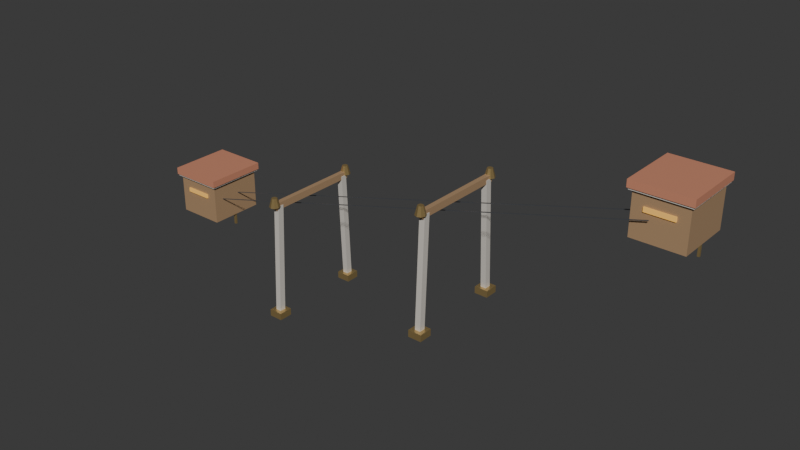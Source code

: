 # Source: 07_cableway.blend  (saved by Blender 4.2.67; exported with 4.5.12 LTS)
import bpy
from mathutils import Matrix  # noqa: F401  (used for matrix-valued properties, if any)

bpy.ops.wm.read_factory_settings(use_empty=True)
scene = bpy.context.scene
scene.name = '07_cableway'

# ---- materials (node trees are filled in below, after node groups)
mat_brass = bpy.data.materials.new('Brass')
mat_brass.diffuse_color = (0.72, 0.52, 0.22, 1.0)
mat_glowwarm = bpy.data.materials.new('GlowWarm')
mat_glowwarm.diffuse_color = (0.03, 0.02, 0.01, 1.0)
mat_iron = bpy.data.materials.new('Iron')
mat_iron.diffuse_color = (0.2, 0.21, 0.23, 1.0)
mat_rooftile = bpy.data.materials.new('RoofTile')
mat_rooftile.diffuse_color = (0.62, 0.26, 0.16, 1.0)
mat_stone = bpy.data.materials.new('Stone')
mat_stone.diffuse_color = (0.66, 0.62, 0.56, 1.0)
mat_wood = bpy.data.materials.new('Wood')
mat_wood.diffuse_color = (0.42, 0.27, 0.15, 1.0)

# ---- material node trees
mat_brass.use_nodes = True; mat_brass.node_tree.nodes.clear()
_N = mat_brass.node_tree.nodes; _L = mat_brass.node_tree.links
n0 = _N.new('ShaderNodeBsdfPrincipled'); n0.name = 'Principled BSDF'; n0.location = (10, 300)
n0.inputs[0].default_value = (0.72, 0.52, 0.22, 1.0)
n0.inputs[1].default_value = 0.8
n0.inputs[2].default_value = 0.34
n1 = _N.new('ShaderNodeOutputMaterial'); n1.name = 'Material Output'; n1.location = (300, 300)
_L.new(n0.outputs[0], n1.inputs[0])
n1.is_active_output = True
mat_glowwarm.use_nodes = True; mat_glowwarm.node_tree.nodes.clear()
_N = mat_glowwarm.node_tree.nodes; _L = mat_glowwarm.node_tree.links
n0 = _N.new('ShaderNodeBsdfPrincipled'); n0.name = 'Principled BSDF'; n0.location = (10, 300)
n0.inputs[0].default_value = (0.03, 0.02, 0.01, 1.0)
n0.inputs[2].default_value = 0.34
n0.inputs[27].default_value = (1.0, 0.55, 0.12, 1.0)
n0.inputs[28].default_value = 0.8
n1 = _N.new('ShaderNodeOutputMaterial'); n1.name = 'Material Output'; n1.location = (300, 300)
_L.new(n0.outputs[0], n1.inputs[0])
n1.is_active_output = True
mat_iron.use_nodes = True; mat_iron.node_tree.nodes.clear()
_N = mat_iron.node_tree.nodes; _L = mat_iron.node_tree.links
n0 = _N.new('ShaderNodeBsdfPrincipled'); n0.name = 'Principled BSDF'; n0.location = (10, 300)
n0.inputs[0].default_value = (0.2, 0.21, 0.23, 1.0)
n0.inputs[1].default_value = 0.7
n0.inputs[2].default_value = 0.34
n1 = _N.new('ShaderNodeOutputMaterial'); n1.name = 'Material Output'; n1.location = (300, 300)
_L.new(n0.outputs[0], n1.inputs[0])
n1.is_active_output = True
mat_rooftile.use_nodes = True; mat_rooftile.node_tree.nodes.clear()
_N = mat_rooftile.node_tree.nodes; _L = mat_rooftile.node_tree.links
n0 = _N.new('ShaderNodeBsdfPrincipled'); n0.name = 'Principled BSDF'; n0.location = (10, 300)
n0.inputs[0].default_value = (0.62, 0.26, 0.16, 1.0)
n0.inputs[2].default_value = 0.34
n1 = _N.new('ShaderNodeOutputMaterial'); n1.name = 'Material Output'; n1.location = (300, 300)
_L.new(n0.outputs[0], n1.inputs[0])
n1.is_active_output = True
mat_stone.use_nodes = True; mat_stone.node_tree.nodes.clear()
_N = mat_stone.node_tree.nodes; _L = mat_stone.node_tree.links
n0 = _N.new('ShaderNodeBsdfPrincipled'); n0.name = 'Principled BSDF'; n0.location = (10, 300)
n0.inputs[0].default_value = (0.66, 0.62, 0.56, 1.0)
n0.inputs[2].default_value = 0.34
n1 = _N.new('ShaderNodeOutputMaterial'); n1.name = 'Material Output'; n1.location = (300, 300)
_L.new(n0.outputs[0], n1.inputs[0])
n1.is_active_output = True
mat_wood.use_nodes = True; mat_wood.node_tree.nodes.clear()
_N = mat_wood.node_tree.nodes; _L = mat_wood.node_tree.links
n0 = _N.new('ShaderNodeBsdfPrincipled'); n0.name = 'Principled BSDF'; n0.location = (10, 300)
n0.inputs[0].default_value = (0.42, 0.27, 0.15, 1.0)
n0.inputs[2].default_value = 0.34
n1 = _N.new('ShaderNodeOutputMaterial'); n1.name = 'Material Output'; n1.location = (300, 300)
_L.new(n0.outputs[0], n1.inputs[0])
n1.is_active_output = True

# ---- world
world_bakeworld = bpy.data.worlds.new('BakeWorld'); scene.world = world_bakeworld

# ---- meshes
me_cableway_brass_mesh = bpy.data.meshes.new('cableway_brass_mesh')
me_cableway_brass_mesh.from_pydata([(94.02, 121.7, 128.0), (93.38, 121.7, 128.0), (93.38, 122.3, 128.0), (94.02, 122.3, 128.0), (94.02, 121.7, 124.5), (93.38, 121.7, 124.5), (93.38, 122.3, 124.5), (94.02, 122.3, 124.5), (106.6, 121.7, 128.0), (106.0, 121.7, 128.0), (106.0, 122.3, 128.0), (106.6, 122.3, 128.0), (106.6, 121.7, 124.5), (106.0, 121.7, 124.5), (106.0, 122.3, 124.5), (106.6, 122.3, 124.5), (-51.97, 117.7, 90.0), (-52.62, 117.7, 90.0), (-52.62, 118.3, 90.0), (-51.97, 118.3, 90.0), (-51.97, 117.7, 86.5), (-52.62, 117.7, 86.5), (-52.62, 118.3, 86.5), (-51.97, 118.3, 86.5), (-39.38, 117.7, 90.0), (-40.03, 117.7, 90.0), (-40.03, 118.3, 90.0), (-39.38, 118.3, 90.0), (-39.38, 117.7, 86.5), (-40.03, 117.7, 86.5), (-40.03, 118.3, 86.5), (-39.38, 118.3, 86.5)], [], [(0, 3, 2, 1), (4, 5, 6, 7), (0, 1, 5, 4), (1, 2, 6, 5), (2, 3, 7, 6), (3, 0, 4, 7), (8, 11, 10, 9), (12, 13, 14, 15), (8, 9, 13, 12), (9, 10, 14, 13), (10, 11, 15, 14), (11, 8, 12, 15), (16, 19, 18, 17), (20, 21, 22, 23), (16, 17, 21, 20), (17, 18, 22, 21), (18, 19, 23, 22), (19, 16, 20, 23), (24, 27, 26, 25), (28, 29, 30, 31), (24, 25, 29, 28), (25, 26, 30, 29), (26, 27, 31, 30), (27, 24, 28, 31)])
_ca = me_cableway_brass_mesh.color_attributes.new('Col', 'FLOAT_COLOR', 'POINT')
_ca.data.foreach_set('color', [0.4808, 0.4661, 0.4513, 1.0, 0.4776, 0.4629, 0.4483, 1.0, 0.4776, 0.4629, 0.4483, 1.0, 0.4841, 0.4692, 0.4544, 1.0, 0.7986, 0.7741, 0.7496, 1.0, 0.8505, 0.8244, 0.7983, 1.0, 0.8602, 0.8338, 0.8074, 1.0, 0.7921, 0.7678, 0.7435, 1.0, 0.4644, 0.4518, 0.4393, 1.0, 0.4612, 0.4487, 0.4363, 1.0, 0.4834, 0.4704, 0.4573, 1.0, 0.4676, 0.4549, 0.4423, 1.0, 0.8422, 0.8194, 0.7966, 1.0, 0.7755, 0.7545, 0.7336, 1.0, 0.7787, 0.7576, 0.7366, 1.0, 0.8358, 0.8132, 0.7906, 1.0, 0.4668, 0.4596, 0.4524, 1.0, 0.4636, 0.4564, 0.4493, 1.0, 0.4732, 0.4659, 0.4585, 1.0, 0.4636, 0.4564, 0.4493, 1.0, 0.7827, 0.7706, 0.7585, 1.0, 0.8433, 0.8303, 0.8172, 1.0, 0.8465, 0.8334, 0.8203, 1.0, 0.7891, 0.7769, 0.7647, 1.0, 0.5368, 0.5329, 0.5289, 1.0, 0.5331, 0.5292, 0.5254, 1.0, 0.5477, 0.5437, 0.5397, 1.0, 0.5441, 0.5401, 0.5361, 1.0, 0.9632, 0.9561, 0.9491, 1.0, 0.8903, 0.8838, 0.8773, 1.0, 0.8939, 0.8874, 0.8809, 1.0, 0.9632, 0.9561, 0.9491, 1.0])
me_cableway_brass_mesh.materials.append(mat_brass)
me_cableway_brass_mesh.update()
me_cableway_brass_nocol_mesh = bpy.data.meshes.new('cableway_brass_nocol_mesh')
me_cableway_brass_nocol_mesh.from_pydata([(43.0, 128.0, 88.61), (47.0, 128.0, 88.61), (47.0, 132.0, 88.61), (43.0, 132.0, 88.61), (43.0, 128.0, 90.61), (47.0, 128.0, 90.61), (47.0, 132.0, 90.61), (43.0, 132.0, 90.61), (43.0, 100.0, 88.61), (47.0, 100.0, 88.61), (47.0, 104.0, 88.61), (43.0, 104.0, 88.61), (43.0, 100.0, 90.61), (47.0, 100.0, 90.61), (47.0, 104.0, 90.61), (43.0, 104.0, 90.61), (46.5, 130.0, 122.6), (46.06, 131.1, 122.6), (45.0, 131.5, 122.6), (43.94, 131.1, 122.6), (43.5, 130.0, 122.6), (43.94, 128.9, 122.6), (45.0, 128.5, 122.6), (46.06, 128.9, 122.6), (45.8, 130.0, 125.2), (45.57, 130.6, 125.2), (45.0, 130.8, 125.2), (44.43, 130.6, 125.2), (44.2, 130.0, 125.2), (44.43, 129.4, 125.2), (45.0, 129.2, 125.2), (45.57, 129.4, 125.2), (46.5, 102.0, 122.6), (46.06, 103.1, 122.6), (45.0, 103.5, 122.6), (43.94, 103.1, 122.6), (43.5, 102.0, 122.6), (43.94, 100.9, 122.6), (45.0, 100.5, 122.6), (46.06, 100.9, 122.6), (45.8, 102.0, 125.2), (45.57, 102.6, 125.2), (45.0, 102.8, 125.2), (44.43, 102.6, 125.2), (44.2, 102.0, 125.2), (44.43, 101.4, 125.2), (45.0, 101.2, 125.2), (45.57, 101.4, 125.2), (-7.0, 128.0, 75.04), (-3.0, 128.0, 75.04), (-3.0, 132.0, 75.04), (-7.0, 132.0, 75.04), (-7.0, 128.0, 77.04), (-3.0, 128.0, 77.04), (-3.0, 132.0, 77.04), (-7.0, 132.0, 77.04), (-7.0, 100.0, 75.04), (-3.0, 100.0, 75.04), (-3.0, 104.0, 75.04), (-7.0, 104.0, 75.04), (-7.0, 100.0, 77.04), (-3.0, 100.0, 77.04), (-3.0, 104.0, 77.04), (-7.0, 104.0, 77.04), (-3.5, 130.0, 109.0), (-3.939, 131.1, 109.0), (-5.0, 131.5, 109.0), (-6.061, 131.1, 109.0), (-6.5, 130.0, 109.0), (-6.061, 128.9, 109.0), (-5.0, 128.5, 109.0), (-3.939, 128.9, 109.0), (-4.2, 130.0, 111.6), (-4.434, 130.6, 111.6), (-5.0, 130.8, 111.6), (-5.566, 130.6, 111.6), (-5.8, 130.0, 111.6), (-5.566, 129.4, 111.6), (-5.0, 129.2, 111.6), (-4.434, 129.4, 111.6), (-3.5, 102.0, 109.0), (-3.939, 103.1, 109.0), (-5.0, 103.5, 109.0), (-6.061, 103.1, 109.0), (-6.5, 102.0, 109.0), (-6.061, 100.9, 109.0), (-5.0, 100.5, 109.0), (-3.939, 100.9, 109.0), (-4.2, 102.0, 111.6), (-4.434, 102.6, 111.6), (-5.0, 102.8, 111.6), (-5.566, 102.6, 111.6), (-5.8, 102.0, 111.6), (-5.566, 101.4, 111.6), (-5.0, 101.2, 111.6), (-4.434, 101.4, 111.6)], [], [(0, 3, 2, 1), (4, 5, 6, 7), (0, 1, 5, 4), (1, 2, 6, 5), (2, 3, 7, 6), (3, 0, 4, 7), (8, 11, 10, 9), (12, 13, 14, 15), (8, 9, 13, 12), (9, 10, 14, 13), (10, 11, 15, 14), (11, 8, 12, 15), (23, 22, 21, 20, 19, 18, 17, 16), (24, 25, 26, 27, 28, 29, 30, 31), (16, 17, 25, 24), (17, 18, 26, 25), (18, 19, 27, 26), (19, 20, 28, 27), (20, 21, 29, 28), (21, 22, 30, 29), (22, 23, 31, 30), (23, 16, 24, 31), (39, 38, 37, 36, 35, 34, 33, 32), (40, 41, 42, 43, 44, 45, 46, 47), (32, 33, 41, 40), (33, 34, 42, 41), (34, 35, 43, 42), (35, 36, 44, 43), (36, 37, 45, 44), (37, 38, 46, 45), (38, 39, 47, 46), (39, 32, 40, 47), (48, 51, 50, 49), (52, 53, 54, 55), (48, 49, 53, 52), (49, 50, 54, 53), (50, 51, 55, 54), (51, 48, 52, 55), (56, 59, 58, 57), (60, 61, 62, 63), (56, 57, 61, 60), (57, 58, 62, 61), (58, 59, 63, 62), (59, 56, 60, 63), (71, 70, 69, 68, 67, 66, 65, 64), (72, 73, 74, 75, 76, 77, 78, 79), (64, 65, 73, 72), (65, 66, 74, 73), (66, 67, 75, 74), (67, 68, 76, 75), (68, 69, 77, 76), (69, 70, 78, 77), (70, 71, 79, 78), (71, 64, 72, 79), (87, 86, 85, 84, 83, 82, 81, 80), (88, 89, 90, 91, 92, 93, 94, 95), (80, 81, 89, 88), (81, 82, 90, 89), (82, 83, 91, 90), (83, 84, 92, 91), (84, 85, 93, 92), (85, 86, 94, 93), (86, 87, 95, 94), (87, 80, 88, 95)])
_ca = me_cableway_brass_nocol_mesh.color_attributes.new('Col', 'FLOAT_COLOR', 'POINT')
_ca.data.foreach_set('color', [0.9773, 0.9701, 0.9629, 1.0, 0.9773, 0.9701, 0.9629, 1.0, 0.9773, 0.9701, 0.9629, 1.0, 0.9773, 0.9701, 0.9629, 1.0, 0.9452, 0.9383, 0.9313, 1.0, 0.9417, 0.9347, 0.9278, 1.0, 0.9524, 0.9453, 0.9383, 1.0, 0.9488, 0.9418, 0.9348, 1.0, 0.9839, 0.9723, 0.9607, 1.0, 0.9839, 0.9723, 0.9607, 1.0, 0.9839, 0.9723, 0.9607, 1.0, 0.9839, 0.9723, 0.9607, 1.0, 0.9588, 0.9475, 0.9362, 1.0, 0.9516, 0.9404, 0.9292, 1.0, 0.9552, 0.9439, 0.9327, 1.0, 0.948, 0.9369, 0.9257, 1.0, 0.8782, 0.8546, 0.8309, 1.0, 0.8883, 0.8644, 0.8405, 1.0, 0.8916, 0.8676, 0.8437, 1.0, 0.8849, 0.8611, 0.8373, 1.0, 0.8782, 0.8546, 0.8309, 1.0, 0.7774, 0.7564, 0.7355, 1.0, 0.2833, 0.2757, 0.268, 1.0, 0.7807, 0.7597, 0.7387, 1.0, 0.9219, 0.8971, 0.8723, 1.0, 0.9219, 0.8971, 0.8723, 1.0, 0.9219, 0.8971, 0.8723, 1.0, 0.9219, 0.8971, 0.8723, 1.0, 0.9219, 0.8971, 0.8723, 1.0, 0.9084, 0.884, 0.8596, 1.0, 0.8916, 0.8676, 0.8437, 1.0, 0.9084, 0.884, 0.8596, 1.0, 0.8209, 0.807, 0.7932, 1.0, 0.736, 0.7236, 0.7113, 1.0, 0.2585, 0.2542, 0.2498, 1.0, 0.7392, 0.7267, 0.7143, 1.0, 0.8209, 0.807, 0.7932, 1.0, 0.8366, 0.8225, 0.8084, 1.0, 0.8303, 0.8163, 0.8023, 1.0, 0.8334, 0.8194, 0.8054, 1.0, 0.8617, 0.8472, 0.8327, 1.0, 0.8428, 0.8287, 0.8145, 1.0, 0.8366, 0.8225, 0.8084, 1.0, 0.8491, 0.8348, 0.8205, 1.0, 0.8617, 0.8472, 0.8327, 1.0, 0.8617, 0.8472, 0.8327, 1.0, 0.8617, 0.8472, 0.8327, 1.0, 0.8617, 0.8472, 0.8327, 1.0, 0.9724, 0.9458, 0.9191, 1.0, 0.9724, 0.9458, 0.9191, 1.0, 0.9724, 0.9458, 0.9191, 1.0, 0.9724, 0.9458, 0.9191, 1.0, 0.9441, 0.9182, 0.8923, 1.0, 0.9405, 0.9148, 0.889, 1.0, 0.9405, 0.9148, 0.889, 1.0, 0.9405, 0.9148, 0.889, 1.0, 0.9253, 0.9025, 0.8797, 1.0, 0.9253, 0.9025, 0.8797, 1.0, 0.9253, 0.9025, 0.8797, 1.0, 0.9253, 0.9025, 0.8797, 1.0, 0.8983, 0.8762, 0.8541, 1.0, 0.9051, 0.8828, 0.8605, 1.0, 0.895, 0.8729, 0.8509, 1.0, 0.895, 0.8729, 0.8509, 1.0, 0.8443, 0.825, 0.8057, 1.0, 0.8539, 0.8343, 0.8148, 1.0, 0.8411, 0.8219, 0.8026, 1.0, 0.8571, 0.8375, 0.8178, 1.0, 0.8347, 0.8156, 0.7965, 1.0, 0.7389, 0.722, 0.7051, 1.0, 0.2629, 0.2569, 0.2508, 1.0, 0.7389, 0.722, 0.7051, 1.0, 0.8762, 0.8562, 0.8361, 1.0, 0.8762, 0.8562, 0.8361, 1.0, 0.8762, 0.8562, 0.8361, 1.0, 0.8762, 0.8562, 0.8361, 1.0, 0.8762, 0.8562, 0.8361, 1.0, 0.8635, 0.8437, 0.8239, 1.0, 0.8475, 0.8281, 0.8087, 1.0, 0.8603, 0.8406, 0.8209, 1.0, 0.8357, 0.8246, 0.8136, 1.0, 0.7465, 0.7366, 0.7267, 1.0, 0.2654, 0.2619, 0.2583, 1.0, 0.7369, 0.7272, 0.7174, 1.0, 0.8389, 0.8278, 0.8167, 1.0, 0.8484, 0.8372, 0.826, 1.0, 0.8453, 0.8341, 0.8229, 1.0, 0.8516, 0.8404, 0.8291, 1.0, 0.8739, 0.8624, 0.8508, 1.0, 0.8612, 0.8498, 0.8384, 1.0, 0.8421, 0.8309, 0.8198, 1.0, 0.8548, 0.8435, 0.8322, 1.0, 0.8708, 0.8592, 0.8477, 1.0, 0.8739, 0.8624, 0.8508, 1.0, 0.8739, 0.8624, 0.8508, 1.0, 0.8739, 0.8624, 0.8508, 1.0])
me_cableway_brass_nocol_mesh.materials.append(mat_brass)
me_cableway_brass_nocol_mesh.update()
me_cableway_glowwarm_nocol_mesh = bpy.data.meshes.new('cableway_glowwarm_nocol_mesh')
me_cableway_glowwarm_nocol_mesh.from_pydata([(96.08, 113.6, 135.2), (103.9, 113.6, 135.2), (103.9, 114.0, 135.2), (96.08, 114.0, 135.2), (96.08, 113.6, 136.4), (103.9, 113.6, 136.4), (103.9, 114.0, 136.4), (96.08, 114.0, 136.4), (-49.92, 109.6, 97.2), (-42.08, 109.6, 97.2), (-42.08, 110.0, 97.2), (-49.92, 110.0, 97.2), (-49.92, 109.6, 98.4), (-42.08, 109.6, 98.4), (-42.08, 110.0, 98.4), (-49.92, 110.0, 98.4)], [], [(0, 3, 2, 1), (4, 5, 6, 7), (0, 1, 5, 4), (1, 2, 6, 5), (2, 3, 7, 6), (3, 0, 4, 7), (8, 11, 10, 9), (12, 13, 14, 15), (8, 9, 13, 12), (9, 10, 14, 13), (10, 11, 15, 14), (11, 8, 12, 15)])
_ca = me_cableway_glowwarm_nocol_mesh.color_attributes.new('Col', 'FLOAT_COLOR', 'POINT')
_ca.data.foreach_set('color', [0.774, 0.774, 0.774, 1.0, 0.7885, 0.7885, 0.7885, 1.0, 0.526, 0.526, 0.526, 1.0, 0.5115, 0.5115, 0.5115, 1.0, 0.7484, 0.7484, 0.7484, 1.0, 0.7667, 0.7667, 0.7667, 1.0, 0.5042, 0.5042, 0.5042, 1.0, 0.4859, 0.4859, 0.4859, 1.0, 0.7958, 0.7958, 0.7958, 1.0, 0.7995, 0.7995, 0.7995, 1.0, 0.5479, 0.5479, 0.5479, 1.0, 0.5333, 0.5333, 0.5333, 1.0, 0.7703, 0.7703, 0.7703, 1.0, 0.763, 0.763, 0.763, 1.0, 0.4969, 0.4969, 0.4969, 1.0, 0.5078, 0.5078, 0.5078, 1.0])
me_cableway_glowwarm_nocol_mesh.materials.append(mat_glowwarm)
me_cableway_glowwarm_nocol_mesh.update()
me_cableway_iron_nocol_mesh = bpy.data.meshes.new('cableway_iron_nocol_mesh')
me_cableway_iron_nocol_mesh.from_pydata([(98.02, 119.1, 133.9), (98.02, 118.9, 133.9), (97.98, 118.9, 134.1), (97.98, 119.1, 134.1), (-41.98, 119.1, 95.91), (-41.98, 118.9, 95.91), (-42.02, 118.9, 96.09), (-42.02, 119.1, 96.09), (98.02, 113.1, 133.9), (98.02, 112.9, 133.9), (97.98, 112.9, 134.1), (97.98, 113.1, 134.1), (-41.98, 113.1, 95.91), (-41.98, 112.9, 95.91), (-42.02, 112.9, 96.09), (-42.02, 113.1, 96.09)], [], [(0, 3, 2, 1), (4, 5, 6, 7), (0, 1, 5, 4), (1, 2, 6, 5), (2, 3, 7, 6), (3, 0, 4, 7), (8, 11, 10, 9), (12, 13, 14, 15), (8, 9, 13, 12), (9, 10, 14, 13), (10, 11, 15, 14), (11, 8, 12, 15)])
_ca = me_cableway_iron_nocol_mesh.color_attributes.new('Col', 'FLOAT_COLOR', 'POINT')
_ca.data.foreach_set('color', [0.5337, 0.5322, 0.5307, 1.0, 0.4395, 0.4383, 0.437, 1.0, 0.396, 0.3949, 0.3938, 1.0, 0.4794, 0.478, 0.4766, 1.0, 0.4794, 0.478, 0.4766, 1.0, 0.5156, 0.5141, 0.5127, 1.0, 0.541, 0.5394, 0.5379, 1.0, 0.4975, 0.4961, 0.4946, 1.0, 0.5609, 0.5598, 0.5587, 1.0, 0.8009, 0.7993, 0.7977, 1.0, 0.79, 0.7884, 0.7869, 1.0, 0.5427, 0.5417, 0.5406, 1.0, 0.5209, 0.5199, 0.5189, 1.0, 0.4264, 0.4256, 0.4247, 1.0, 0.4373, 0.4365, 0.4356, 1.0, 0.5464, 0.5453, 0.5442, 1.0])
me_cableway_iron_nocol_mesh.materials.append(mat_iron)
me_cableway_iron_nocol_mesh.update()
me_cableway_rooftile_mesh = bpy.data.meshes.new('cableway_rooftile_mesh')
me_cableway_rooftile_mesh.from_pydata([(92.0, 113.0, 140.0), (108.0, 113.0, 140.0), (108.0, 131.0, 140.0), (92.0, 131.0, 140.0), (92.0, 113.0, 142.0), (108.0, 113.0, 142.0), (108.0, 131.0, 142.0), (92.0, 131.0, 142.0), (-54.0, 109.0, 102.0), (-38.0, 109.0, 102.0), (-38.0, 127.0, 102.0), (-54.0, 127.0, 102.0), (-54.0, 109.0, 104.0), (-38.0, 109.0, 104.0), (-38.0, 127.0, 104.0), (-54.0, 127.0, 104.0), (100.0, 113.0, 140.0), (92.0, 122.0, 140.0), (100.0, 131.0, 140.0), (108.0, 122.0, 140.0), (-46.0, 109.0, 102.0), (-54.0, 118.0, 102.0), (-46.0, 127.0, 102.0), (-38.0, 118.0, 102.0), (-46.0, 118.0, 102.0), (100.0, 122.0, 140.0)], [], [(25, 18, 2, 19), (4, 5, 6, 7), (0, 16, 1, 5, 4), (1, 19, 2, 6, 5), (2, 18, 3, 7, 6), (3, 17, 0, 4, 7), (24, 22, 10, 23), (12, 13, 14, 15), (8, 20, 9, 13, 12), (9, 23, 10, 14, 13), (10, 22, 11, 15, 14), (11, 21, 8, 12, 15), (20, 24, 23, 9), (8, 21, 24, 20), (21, 11, 22, 24), (16, 25, 19, 1), (0, 17, 25, 16), (17, 3, 18, 25)])
_ca = me_cableway_rooftile_mesh.color_attributes.new('Col', 'FLOAT_COLOR', 'POINT')
_ca.data.foreach_set('color', [0.8848, 0.8794, 0.874, 1.0, 0.8916, 0.8861, 0.8807, 1.0, 0.8882, 0.8828, 0.8774, 1.0, 0.8882, 0.8828, 0.8774, 1.0, 0.9288, 0.9232, 0.9175, 1.0, 0.9288, 0.9232, 0.9175, 1.0, 0.9288, 0.9232, 0.9175, 1.0, 0.9288, 0.9232, 0.9175, 1.0, 0.9282, 0.9131, 0.8981, 1.0, 0.9246, 0.9097, 0.8947, 1.0, 0.9246, 0.9097, 0.8947, 1.0, 0.9246, 0.9097, 0.8947, 1.0, 0.9706, 0.9549, 0.9392, 1.0, 0.9671, 0.9514, 0.9358, 1.0, 0.9706, 0.9549, 0.9392, 1.0, 0.9706, 0.9549, 0.9392, 1.0, 0.7256, 0.7212, 0.7168, 1.0, 0.7358, 0.7313, 0.7269, 1.0, 0.7527, 0.7481, 0.7436, 1.0, 0.7324, 0.728, 0.7235, 1.0, 0.7795, 0.7669, 0.7543, 1.0, 0.7795, 0.7669, 0.7543, 1.0, 0.7937, 0.7808, 0.768, 1.0, 0.7725, 0.76, 0.7475, 1.0, 0.2912, 0.2865, 0.2818, 1.0, 0.2786, 0.2769, 0.2753, 1.0])
me_cableway_rooftile_mesh.materials.append(mat_rooftile)
me_cableway_rooftile_mesh.update()
me_cableway_stone_mesh = bpy.data.meshes.new('cableway_stone_mesh')
me_cableway_stone_mesh.from_pydata([(44.17, 129.1, 88.57), (45.83, 129.1, 88.57), (45.83, 130.9, 88.66), (44.17, 130.9, 88.66), (44.17, 127.6, 122.6), (45.83, 127.6, 122.6), (45.83, 129.4, 122.7), (44.17, 129.4, 122.7), (45.83, 102.9, 88.57), (44.17, 102.9, 88.57), (44.17, 101.1, 88.66), (45.83, 101.1, 88.66), (45.83, 104.4, 122.6), (44.17, 104.4, 122.6), (44.17, 102.6, 122.7), (45.83, 102.6, 122.7), (-5.825, 129.1, 75.0), (-4.175, 129.1, 75.0), (-4.175, 130.9, 75.08), (-5.825, 130.9, 75.08), (-5.825, 127.6, 109.0), (-4.175, 127.6, 109.0), (-4.175, 129.4, 109.1), (-5.825, 129.4, 109.1), (-4.175, 102.9, 75.0), (-5.825, 102.9, 75.0), (-5.825, 101.1, 75.08), (-4.175, 101.1, 75.08), (-4.175, 104.4, 109.0), (-5.825, 104.4, 109.0), (-5.825, 102.6, 109.1), (-4.175, 102.6, 109.1), (92.3, 113.3, 139.5), (107.7, 113.3, 139.5), (107.7, 130.7, 139.5), (92.3, 130.7, 139.5), (92.3, 113.3, 140.9), (107.7, 113.3, 140.9), (107.7, 130.7, 140.9), (92.3, 130.7, 140.9), (-53.7, 109.3, 101.5), (-38.3, 109.3, 101.5), (-38.3, 126.7, 101.5), (-53.7, 126.7, 101.5), (-53.7, 109.3, 102.9), (-38.3, 109.3, 102.9), (-38.3, 126.7, 102.9), (-53.7, 126.7, 102.9), (92.3, 122.0, 140.9), (100.0, 113.3, 140.9), (107.7, 122.0, 140.9), (100.0, 130.7, 140.9), (-53.7, 118.0, 102.9), (-46.0, 109.3, 102.9), (-38.3, 118.0, 102.9), (-46.0, 126.7, 102.9), (-46.0, 118.0, 102.9), (100.0, 122.0, 140.9)], [], [(0, 3, 2, 1), (4, 5, 6, 7), (0, 1, 5, 4), (1, 2, 6, 5), (2, 3, 7, 6), (3, 0, 4, 7), (8, 11, 10, 9), (12, 13, 14, 15), (8, 9, 13, 12), (9, 10, 14, 13), (10, 11, 15, 14), (11, 8, 12, 15), (16, 19, 18, 17), (20, 21, 22, 23), (16, 17, 21, 20), (17, 18, 22, 21), (18, 19, 23, 22), (19, 16, 20, 23), (24, 27, 26, 25), (28, 29, 30, 31), (24, 25, 29, 28), (25, 26, 30, 29), (26, 27, 31, 30), (27, 24, 28, 31), (32, 35, 34, 33), (57, 50, 38, 51), (32, 33, 37, 49, 36), (33, 34, 38, 50, 37), (34, 35, 39, 51, 38), (35, 32, 36, 48, 39), (40, 43, 42, 41), (56, 54, 46, 55), (40, 41, 45, 53, 44), (41, 42, 46, 54, 45), (42, 43, 47, 55, 46), (43, 40, 44, 52, 47), (52, 56, 55, 47), (44, 53, 56, 52), (53, 45, 54, 56), (48, 57, 51, 39), (36, 49, 57, 48), (49, 37, 50, 57)])
_ca = me_cableway_stone_mesh.color_attributes.new('Col', 'FLOAT_COLOR', 'POINT')
_ca.data.foreach_set('color', [0.7363, 0.7234, 0.7105, 1.0, 0.7398, 0.7268, 0.7138, 1.0, 0.2854, 0.2804, 0.2754, 1.0, 0.2854, 0.2804, 0.2754, 1.0, 0.7502, 0.737, 0.7238, 1.0, 0.7641, 0.7507, 0.7372, 1.0, 0.2854, 0.2804, 0.2754, 1.0, 0.2854, 0.2804, 0.2754, 1.0, 0.7764, 0.7687, 0.7611, 1.0, 0.7764, 0.7687, 0.7611, 1.0, 0.2981, 0.2952, 0.2923, 1.0, 0.2981, 0.2952, 0.2923, 1.0, 0.7764, 0.7687, 0.7611, 1.0, 0.7764, 0.7687, 0.7611, 1.0, 0.2981, 0.2952, 0.2923, 1.0, 0.2981, 0.2952, 0.2923, 1.0, 0.7611, 0.7479, 0.7347, 1.0, 0.7719, 0.7585, 0.7451, 1.0, 0.2964, 0.2913, 0.2861, 1.0, 0.2964, 0.2913, 0.2861, 1.0, 0.7899, 0.7762, 0.7625, 1.0, 0.7755, 0.762, 0.7486, 1.0, 0.2964, 0.2913, 0.2861, 1.0, 0.2964, 0.2913, 0.2861, 1.0, 0.7425, 0.7388, 0.7351, 1.0, 0.7288, 0.7252, 0.7215, 1.0, 0.2825, 0.2811, 0.2797, 1.0, 0.2825, 0.2811, 0.2797, 1.0, 0.7425, 0.7388, 0.7351, 1.0, 0.7322, 0.7286, 0.7249, 1.0, 0.2825, 0.2811, 0.2797, 1.0, 0.2825, 0.2811, 0.2797, 1.0, 0.909, 0.8923, 0.8756, 1.0, 0.9234, 0.9065, 0.8895, 1.0, 0.909, 0.8923, 0.8756, 1.0, 0.9198, 0.9029, 0.886, 1.0, 0.2976, 0.2922, 0.2867, 1.0, 0.2976, 0.2922, 0.2867, 1.0, 0.2976, 0.2922, 0.2867, 1.0, 0.2976, 0.2922, 0.2867, 1.0, 0.8268, 0.8136, 0.8004, 1.0, 0.8075, 0.7946, 0.7817, 1.0, 0.8171, 0.8041, 0.7911, 1.0, 0.8139, 0.8009, 0.788, 1.0, 0.2644, 0.2602, 0.256, 1.0, 0.2644, 0.2602, 0.256, 1.0, 0.2676, 0.2634, 0.2591, 1.0, 0.2644, 0.2602, 0.256, 1.0, 0.2976, 0.2922, 0.2867, 1.0, 0.3121, 0.3064, 0.3007, 1.0, 0.2976, 0.2922, 0.2867, 1.0, 0.2976, 0.2922, 0.2867, 1.0, 0.2644, 0.2602, 0.256, 1.0, 0.2644, 0.2602, 0.256, 1.0, 0.2644, 0.2602, 0.256, 1.0, 0.2708, 0.2665, 0.2622, 1.0, 0.2741, 0.2697, 0.2653, 1.0, 0.2976, 0.2922, 0.2867, 1.0])
me_cableway_stone_mesh.materials.append(mat_stone)
me_cableway_stone_mesh.update()
me_cableway_wood_mesh = bpy.data.meshes.new('cableway_wood_mesh')
me_cableway_wood_mesh.from_pydata([(44.3, 130.0, 121.6), (45.7, 130.0, 121.6), (45.7, 130.0, 123.6), (44.3, 130.0, 123.6), (44.3, 102.0, 121.6), (45.7, 102.0, 121.6), (45.7, 102.0, 123.6), (44.3, 102.0, 123.6), (-5.7, 130.0, 108.0), (-4.3, 130.0, 108.0), (-4.3, 130.0, 110.0), (-5.7, 130.0, 110.0), (-5.7, 102.0, 108.0), (-4.3, 102.0, 108.0), (-4.3, 102.0, 110.0), (-5.7, 102.0, 110.0), (93.0, 114.0, 128.0), (107.0, 114.0, 128.0), (107.0, 130.0, 128.0), (93.0, 130.0, 128.0), (93.0, 114.0, 140.0), (107.0, 114.0, 140.0), (107.0, 130.0, 140.0), (93.0, 130.0, 140.0), (-53.0, 110.0, 90.0), (-39.0, 110.0, 90.0), (-39.0, 126.0, 90.0), (-53.0, 126.0, 90.0), (-53.0, 110.0, 102.0), (-39.0, 110.0, 102.0), (-39.0, 126.0, 102.0), (-53.0, 126.0, 102.0), (100.0, 114.0, 128.0), (93.0, 122.0, 128.0), (100.0, 130.0, 128.0), (107.0, 122.0, 128.0), (93.0, 122.0, 140.0), (100.0, 114.0, 140.0), (107.0, 122.0, 140.0), (100.0, 130.0, 140.0), (93.0, 114.0, 134.0), (107.0, 114.0, 134.0), (107.0, 130.0, 134.0), (93.0, 130.0, 134.0), (-46.0, 110.0, 90.0), (-53.0, 118.0, 90.0), (-46.0, 126.0, 90.0), (-39.0, 118.0, 90.0), (-53.0, 118.0, 102.0), (-46.0, 110.0, 102.0), (-39.0, 118.0, 102.0), (-46.0, 126.0, 102.0), (-53.0, 110.0, 96.0), (-39.0, 110.0, 96.0), (-39.0, 126.0, 96.0), (-53.0, 126.0, 96.0), (-53.0, 118.0, 96.0), (-46.0, 126.0, 96.0), (-39.0, 118.0, 96.0), (-46.0, 110.0, 96.0), (-46.0, 118.0, 102.0), (-46.0, 118.0, 90.0), (93.0, 122.0, 134.0), (100.0, 130.0, 134.0), (107.0, 122.0, 134.0), (100.0, 114.0, 134.0), (100.0, 122.0, 140.0), (100.0, 122.0, 128.0)], [], [(0, 3, 2, 1), (4, 5, 6, 7), (0, 1, 5, 4), (1, 2, 6, 5), (2, 3, 7, 6), (3, 0, 4, 7), (8, 11, 10, 9), (12, 13, 14, 15), (8, 9, 13, 12), (9, 10, 14, 13), (10, 11, 15, 14), (11, 8, 12, 15), (67, 34, 18, 35), (66, 38, 22, 39), (65, 41, 21, 37), (64, 42, 22, 38), (63, 43, 23, 39), (62, 40, 20, 36), (61, 46, 26, 47), (60, 50, 30, 51), (59, 53, 29, 49), (58, 54, 30, 50), (57, 55, 31, 51), (56, 52, 28, 48), (55, 56, 48, 31), (27, 45, 56, 55), (45, 24, 52, 56), (54, 57, 51, 30), (26, 46, 57, 54), (46, 27, 55, 57), (53, 58, 50, 29), (25, 47, 58, 53), (47, 26, 54, 58), (52, 59, 49, 28), (24, 44, 59, 52), (44, 25, 53, 59), (48, 60, 51, 31), (28, 49, 60, 48), (49, 29, 50, 60), (44, 61, 47, 25), (24, 45, 61, 44), (45, 27, 46, 61), (43, 62, 36, 23), (19, 33, 62, 43), (33, 16, 40, 62), (42, 63, 39, 22), (18, 34, 63, 42), (34, 19, 43, 63), (41, 64, 38, 21), (17, 35, 64, 41), (35, 18, 42, 64), (40, 65, 37, 20), (16, 32, 65, 40), (32, 17, 41, 65), (36, 66, 39, 23), (20, 37, 66, 36), (37, 21, 38, 66), (32, 67, 35, 17), (16, 33, 67, 32), (33, 19, 34, 67)])
_ca = me_cableway_wood_mesh.color_attributes.new('Col', 'FLOAT_COLOR', 'POINT')
_ca.data.foreach_set('color', [0.8529, 0.8467, 0.8405, 1.0, 0.8599, 0.8537, 0.8475, 1.0, 0.2885, 0.2864, 0.2843, 1.0, 0.2885, 0.2864, 0.2843, 1.0, 0.8564, 0.8502, 0.844, 1.0, 0.8599, 0.8537, 0.8475, 1.0, 0.2885, 0.2864, 0.2843, 1.0, 0.2885, 0.2864, 0.2843, 1.0, 0.8465, 0.8456, 0.8447, 1.0, 0.8431, 0.8421, 0.8412, 1.0, 0.2851, 0.2848, 0.2845, 1.0, 0.2851, 0.2848, 0.2845, 1.0, 0.8465, 0.8456, 0.8447, 1.0, 0.8535, 0.8525, 0.8516, 1.0, 0.2851, 0.2848, 0.2845, 1.0, 0.2851, 0.2848, 0.2845, 1.0, 0.9682, 0.9643, 0.9603, 1.0, 0.9718, 0.9678, 0.9638, 1.0, 0.9718, 0.9678, 0.9638, 1.0, 0.9718, 0.9678, 0.9638, 1.0, 0.2915, 0.2903, 0.2892, 1.0, 0.2915, 0.2903, 0.2892, 1.0, 0.2915, 0.2903, 0.2892, 1.0, 0.2915, 0.2903, 0.2892, 1.0, 0.9763, 0.9706, 0.965, 1.0, 0.9763, 0.9706, 0.965, 1.0, 0.9763, 0.9706, 0.965, 1.0, 0.9727, 0.9671, 0.9614, 1.0, 0.2929, 0.2912, 0.2895, 1.0, 0.2929, 0.2912, 0.2895, 1.0, 0.2929, 0.2912, 0.2895, 1.0, 0.2929, 0.2912, 0.2895, 1.0, 0.9718, 0.9678, 0.9638, 1.0, 0.892, 0.8884, 0.8848, 1.0, 0.9718, 0.9678, 0.9638, 1.0, 0.8974, 0.8937, 0.89, 1.0, 0.2915, 0.2903, 0.2892, 1.0, 0.2915, 0.2903, 0.2892, 1.0, 0.2915, 0.2903, 0.2892, 1.0, 0.2915, 0.2903, 0.2892, 1.0, 0.9452, 0.9413, 0.9375, 1.0, 0.9664, 0.9625, 0.9586, 1.0, 0.9718, 0.9678, 0.9638, 1.0, 0.9718, 0.9678, 0.9638, 1.0, 0.9763, 0.9706, 0.965, 1.0, 0.8909, 0.8857, 0.8805, 1.0, 0.9763, 0.9706, 0.965, 1.0, 0.9016, 0.8963, 0.8911, 1.0, 0.2929, 0.2912, 0.2895, 1.0, 0.2929, 0.2912, 0.2895, 1.0, 0.2929, 0.2912, 0.2895, 1.0, 0.2929, 0.2912, 0.2895, 1.0, 0.9763, 0.9706, 0.965, 1.0, 0.9763, 0.9706, 0.965, 1.0, 0.9656, 0.96, 0.9544, 1.0, 0.9763, 0.9706, 0.965, 1.0, 0.9763, 0.9706, 0.965, 1.0, 0.9763, 0.9706, 0.965, 1.0, 0.9549, 0.9494, 0.9439, 1.0, 0.9549, 0.9494, 0.9439, 1.0, 0.2929, 0.2912, 0.2895, 1.0, 0.9656, 0.96, 0.9544, 1.0, 0.9611, 0.9572, 0.9533, 1.0, 0.9611, 0.9572, 0.9533, 1.0, 0.9611, 0.9572, 0.9533, 1.0, 0.9611, 0.9572, 0.9533, 1.0, 0.2915, 0.2903, 0.2892, 1.0, 0.9718, 0.9678, 0.9638, 1.0])
me_cableway_wood_mesh.materials.append(mat_wood)
me_cableway_wood_mesh.update()

# ---- objects
ob_cableway_brass = bpy.data.objects.new('cableway_brass', me_cableway_brass_mesh)
ob_cableway_brass_nocol = bpy.data.objects.new('cableway_brass_nocol', me_cableway_brass_nocol_mesh)
ob_cableway_glowwarm_nocol = bpy.data.objects.new('cableway_glowwarm_nocol', me_cableway_glowwarm_nocol_mesh)
ob_cableway_iron_nocol = bpy.data.objects.new('cableway_iron_nocol', me_cableway_iron_nocol_mesh)
ob_cableway_rooftile = bpy.data.objects.new('cableway_rooftile', me_cableway_rooftile_mesh)
ob_cableway_stone = bpy.data.objects.new('cableway_stone', me_cableway_stone_mesh)
ob_cableway_wood = bpy.data.objects.new('cableway_wood', me_cableway_wood_mesh)

# ---- transforms, parenting, visibility, modifiers, constraints
ob_cableway_brass.location = (0.0, 0.0, 0.0)
ob_cableway_brass_nocol.location = (0.0, 0.0, 0.0)
ob_cableway_glowwarm_nocol.location = (0.0, 0.0, 0.0)
ob_cableway_iron_nocol.location = (0.0, 0.0, 0.0)
ob_cableway_rooftile.location = (0.0, 0.0, 0.0)
ob_cableway_stone.location = (0.0, 0.0, 0.0)
ob_cableway_wood.location = (0.0, 0.0, 0.0)

# ---- collection membership
scene.collection.objects.link(ob_cableway_brass)
scene.collection.objects.link(ob_cableway_brass_nocol)
scene.collection.objects.link(ob_cableway_glowwarm_nocol)
scene.collection.objects.link(ob_cableway_iron_nocol)
scene.collection.objects.link(ob_cableway_rooftile)
scene.collection.objects.link(ob_cableway_stone)
scene.collection.objects.link(ob_cableway_wood)

# ---- scene / render settings (as saved in the file)
scene.frame_start = 1; scene.frame_end = 1; scene.frame_set(1)
scene.render.engine = 'CYCLES'
scene.render.fps = 30
scene.cycles.samples = 64
bpy.context.view_layer.update()

# ---- added for rendering (the .blend has no active camera and no usable light): camera, sun
cam_auto = bpy.data.cameras.new('AutoCamera')
cam_auto.lens = 50.0
cam_auto.sensor_width = 36.0
cam_auto.clip_end = 2893.62
ob_auto_camera = bpy.data.objects.new('AutoCamera', cam_auto)
scene.collection.objects.link(ob_auto_camera)
ob_auto_camera.location = (191.879, -81.8551, 240.404)
ob_auto_camera.rotation_euler = (1.09748, -7.21219e-08, 0.694738)
scene.camera = ob_auto_camera
light_auto_sun = bpy.data.lights.new('AutoSun', 'SUN')
light_auto_sun.energy = 3.0
light_auto_sun.angle = 0.0523599
ob_auto_sun = bpy.data.objects.new('AutoSun', light_auto_sun)
scene.collection.objects.link(ob_auto_sun)
ob_auto_sun.rotation_euler = (0.872665, 0.174533, 0.523599)
bpy.context.view_layer.update()

